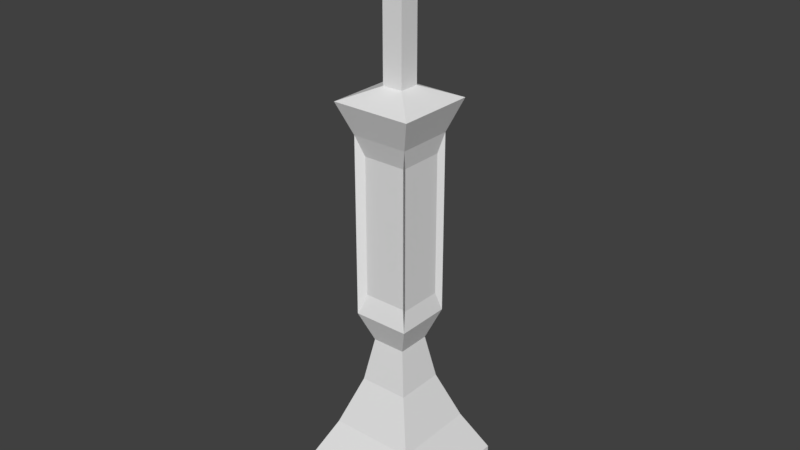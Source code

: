 # Source: gravestone3.blend  (saved by Blender 2.79.0; exported with 4.5.12 LTS)
import bpy
from mathutils import Matrix  # noqa: F401  (used for matrix-valued properties, if any)

bpy.ops.wm.read_factory_settings(use_empty=True)
scene = bpy.context.scene
scene.name = 'Scene'

# ---- collections
col_collection_1 = bpy.data.collections.new('Collection 1'); scene.collection.children.link(col_collection_1)

# ---- world
world_world = bpy.data.worlds.new('World'); scene.world = world_world
world_world.color = (0.05088, 0.05088, 0.05088)
world_world.use_sun_shadow = False
world_world.sun_shadow_jitter_overblur = 0.0
world_world.cycles.sampling_method = 'MANUAL'

# ---- meshes
me_cube_001 = bpy.data.meshes.new('Cube.001')
me_cube_001.from_pydata([(-1.0, -1.0, -1.0), (-1.0, -1.0, 1.0), (-1.0, 1.0, -1.0), (-1.0, 1.0, 1.0), (1.0, -1.0, -1.0), (1.0, -1.0, 1.0), (1.0, 1.0, -1.0), (1.0, 1.0, 1.0), (-0.6734, -0.6734, 3.115), (-0.6734, 0.6734, 3.115), (0.6734, 0.6734, 3.115), (0.6734, -0.6734, 3.115), (-0.3903, -0.3903, 5.578), (-0.3903, 0.3903, 5.578), (0.3903, 0.3903, 5.578), (0.3903, -0.3903, 5.578), (-0.2656, -0.2656, 7.818), (-0.2656, 0.2656, 7.818), (0.2656, 0.2656, 7.818), (0.2656, -0.2656, 7.818), (-0.4423, -0.4423, 9.317), (-0.4423, 0.4423, 9.317), (0.4423, 0.4423, 9.317), (0.4423, -0.4423, 9.317), (-0.4423, -0.4423, 18.4), (-0.4423, 0.4423, 18.4), (0.4423, 0.4423, 18.4), (0.4423, -0.4423, 18.4), (-0.6276, -0.6276, 19.99), (-0.6276, 0.6276, 19.99), (0.6276, 0.6276, 19.99), (0.6276, -0.6276, 19.99), (-0.1608, -0.1608, 20.63), (-0.1608, 0.1608, 20.63), (0.1608, 0.1608, 20.63), (0.1608, -0.1608, 20.63), (-0.1608, -0.1608, 28.82), (-0.1608, 0.1608, 28.82), (0.1608, 0.1608, 28.82), (0.1608, -0.1608, 28.82), (0.3826, 0.3478, 10.29), (0.3826, -0.3478, 10.29), (0.3826, 0.3478, 17.43), (0.3826, -0.3478, 17.43), (0.3436, -0.3473, 10.33), (-0.3436, -0.3473, 10.33), (0.3436, -0.3473, 17.38), (-0.3436, -0.3473, 17.38), (-0.3304, -0.3439, 10.33), (-0.3304, 0.3439, 10.33), (-0.3304, -0.3439, 17.39), (-0.3304, 0.3439, 17.39), (-0.3517, 0.3824, 10.25), (0.3517, 0.3824, 10.25), (-0.3517, 0.3824, 17.47), (0.3517, 0.3824, 17.47), (-0.1253, -0.6482, 26.16), (-0.1253, -0.6482, 27.11), (-0.1253, 0.6492, 26.16), (-0.1253, 0.6492, 27.11), (0.1713, -0.6482, 26.16), (0.1713, -0.6482, 27.11), (0.1713, 0.6492, 26.16), (0.1713, 0.6492, 27.11)], [], [(1, 2, 0), (3, 6, 2), (7, 4, 6), (5, 0, 4), (6, 0, 2), (5, 10, 11), (10, 15, 11), (3, 8, 9), (1, 11, 8), (7, 9, 10), (15, 16, 12), (8, 13, 9), (11, 12, 8), (9, 14, 10), (18, 23, 19), (13, 18, 14), (14, 19, 15), (12, 17, 13), (21, 51, 25), (16, 21, 17), (19, 20, 16), (17, 22, 18), (27, 28, 24), (27, 47, 46), (22, 55, 26), (26, 40, 22), (30, 35, 31), (25, 30, 26), (26, 31, 27), (24, 29, 25), (35, 36, 32), (28, 33, 29), (31, 32, 28), (29, 34, 30), (37, 39, 38), (33, 38, 34), (34, 39, 35), (32, 37, 33), (40, 43, 41), (22, 41, 23), (23, 43, 27), (27, 42, 26), (44, 47, 45), (23, 45, 20), (27, 44, 23), (20, 47, 24), (48, 51, 49), (20, 49, 21), (24, 48, 20), (25, 50, 24), (52, 55, 53), (25, 52, 21), (25, 55, 54), (22, 52, 53), (57, 58, 56), (59, 62, 58), (63, 60, 62), (61, 56, 60), (62, 56, 58), (59, 61, 63), (1, 3, 2), (3, 7, 6), (7, 5, 4), (5, 1, 0), (6, 4, 0), (5, 7, 10), (10, 14, 15), (3, 1, 8), (1, 5, 11), (7, 3, 9), (15, 19, 16), (8, 12, 13), (11, 15, 12), (9, 13, 14), (18, 22, 23), (13, 17, 18), (14, 18, 19), (12, 16, 17), (21, 49, 51), (16, 20, 21), (19, 23, 20), (17, 21, 22), (27, 31, 28), (27, 24, 47), (22, 53, 55), (26, 42, 40), (30, 34, 35), (25, 29, 30), (26, 30, 31), (24, 28, 29), (35, 39, 36), (28, 32, 33), (31, 35, 32), (29, 33, 34), (37, 36, 39), (33, 37, 38), (34, 38, 39), (32, 36, 37), (40, 42, 43), (22, 40, 41), (23, 41, 43), (27, 43, 42), (44, 46, 47), (23, 44, 45), (27, 46, 44), (20, 45, 47), (48, 50, 51), (20, 48, 49), (24, 50, 48), (25, 51, 50), (52, 54, 55), (25, 54, 52), (25, 26, 55), (22, 21, 52), (57, 59, 58), (59, 63, 62), (63, 61, 60), (61, 57, 56), (62, 60, 56), (59, 57, 61)])
_uv = me_cube_001.uv_layers.new(name='UVMap')
_uv.uv.foreach_set('vector', [0.01516, 0.9275, 0.1747, 0.9937, 0.01516, 0.9937, 0.5545, 0.07249, 0.3949, 0.006289, 0.5545, 0.006289, 0.5848, 0.9275, 0.7444, 0.9937, 0.5848, 0.9937, 0.2051, 0.9275, 0.3646, 0.9937, 0.2051, 0.9937, 0.7747, 0.07249, 0.9343, 0.006289, 0.9343, 0.07249, 0.7444, 0.9275, 0.6109, 0.8574, 0.7184, 0.8574, 0.6109, 0.8574, 0.6958, 0.7758, 0.7184, 0.8574, 0.1747, 0.9275, 0.04122, 0.8574, 0.1487, 0.8574, 0.3646, 0.9275, 0.2311, 0.8574, 0.3386, 0.8574, 0.3949, 0.07249, 0.5285, 0.1426, 0.421, 0.1426, 0.2537, 0.7758, 0.306, 0.7016, 0.316, 0.7758, 0.04122, 0.8574, 0.1261, 0.7758, 0.1487, 0.8574, 0.2311, 0.8574, 0.316, 0.7758, 0.3386, 0.8574, 0.5285, 0.1426, 0.4436, 0.2242, 0.421, 0.1426, 0.6434, 0.7016, 0.6999, 0.652, 0.6858, 0.7016, 0.5059, 0.2242, 0.4535, 0.2984, 0.4436, 0.2242, 0.6335, 0.7758, 0.6858, 0.7016, 0.6958, 0.7758, 0.06381, 0.7758, 0.1161, 0.7016, 0.1261, 0.7758, 0.7837, 0.3856, 0.7747, 0.1185, 0.7837, 0.08507, 0.07375, 0.7016, 0.1302, 0.652, 0.1161, 0.7016, 0.2636, 0.7016, 0.3201, 0.652, 0.306, 0.7016, 0.4959, 0.2984, 0.4394, 0.348, 0.4535, 0.2984, 0.2495, 0.3515, 0.3349, 0.2989, 0.3201, 0.3515, 0.2495, 0.3515, 0.3123, 0.385, 0.2574, 0.385, 0.4394, 0.348, 0.4467, 0.6177, 0.4394, 0.6485, 0.6293, 0.3515, 0.6369, 0.6199, 0.6293, 0.652, 0.6145, 0.2989, 0.6775, 0.2775, 0.7147, 0.2989, 0.51, 0.6485, 0.4247, 0.7011, 0.4394, 0.6485, 0.6293, 0.3515, 0.7147, 0.2989, 0.6999, 0.3515, 0.05966, 0.3515, 0.145, 0.2989, 0.1302, 0.3515, 0.272, 0.2775, 0.2977, 0.006289, 0.2977, 0.2775, 0.04487, 0.2989, 0.1078, 0.2775, 0.145, 0.2989, 0.2348, 0.2989, 0.2977, 0.2775, 0.3349, 0.2989, 0.5248, 0.7011, 0.4619, 0.7225, 0.4247, 0.7011, 0.9592, 0.2024, 0.9848, 0.1918, 0.9848, 0.2024, 0.4876, 0.7225, 0.4619, 0.9937, 0.4619, 0.7225, 0.6518, 0.2775, 0.6775, 0.006289, 0.6775, 0.2775, 0.08211, 0.2775, 0.1078, 0.006289, 0.1078, 0.2775, 0.6369, 0.6199, 0.6924, 0.3836, 0.6924, 0.6199, 0.6293, 0.652, 0.6924, 0.6199, 0.6999, 0.652, 0.6999, 0.652, 0.6924, 0.3836, 0.6999, 0.3515, 0.6999, 0.3515, 0.6369, 0.3836, 0.6293, 0.3515, 0.2574, 0.6185, 0.3123, 0.385, 0.3123, 0.6185, 0.2495, 0.652, 0.3123, 0.6185, 0.3201, 0.652, 0.2495, 0.3515, 0.2574, 0.6185, 0.2495, 0.652, 0.3201, 0.652, 0.3123, 0.385, 0.3201, 0.3515, 0.06751, 0.6186, 0.1224, 0.3849, 0.1224, 0.6186, 0.05966, 0.652, 0.1224, 0.6186, 0.1302, 0.652, 0.8229, 0.3856, 0.814, 0.1185, 0.8229, 0.08507, 0.1302, 0.3515, 0.06751, 0.3849, 0.05966, 0.3515, 0.5028, 0.3788, 0.4467, 0.6177, 0.4467, 0.3788, 0.51, 0.6485, 0.5028, 0.3788, 0.51, 0.348, 0.51, 0.6485, 0.4467, 0.6177, 0.5028, 0.6177, 0.4394, 0.348, 0.5028, 0.3788, 0.4467, 0.3788, 0.8532, 0.2859, 0.9289, 0.1918, 0.9289, 0.2859, 0.9592, 0.129, 0.9828, 0.1604, 0.9592, 0.1604, 0.8532, 0.1792, 0.9289, 0.08507, 0.9289, 0.1792, 0.9592, 0.08507, 0.9828, 0.1165, 0.9592, 0.1165, 0.9309, 0.2985, 0.9072, 0.3926, 0.9072, 0.2985, 0.8532, 0.3926, 0.8769, 0.2985, 0.8769, 0.3926, 0.01516, 0.9275, 0.1747, 0.9275, 0.1747, 0.9937, 0.5545, 0.07249, 0.3949, 0.07249, 0.3949, 0.006289, 0.5848, 0.9275, 0.7444, 0.9275, 0.7444, 0.9937, 0.2051, 0.9275, 0.3646, 0.9275, 0.3646, 0.9937, 0.7747, 0.07249, 0.7747, 0.006289, 0.9343, 0.006289, 0.7444, 0.9275, 0.5848, 0.9275, 0.6109, 0.8574, 0.6109, 0.8574, 0.6335, 0.7758, 0.6958, 0.7758, 0.1747, 0.9275, 0.01516, 0.9275, 0.04122, 0.8574, 0.3646, 0.9275, 0.2051, 0.9275, 0.2311, 0.8574, 0.3949, 0.07249, 0.5545, 0.07249, 0.5285, 0.1426, 0.2537, 0.7758, 0.2636, 0.7016, 0.306, 0.7016, 0.04122, 0.8574, 0.06381, 0.7758, 0.1261, 0.7758, 0.2311, 0.8574, 0.2537, 0.7758, 0.316, 0.7758, 0.5285, 0.1426, 0.5059, 0.2242, 0.4436, 0.2242, 0.6434, 0.7016, 0.6293, 0.652, 0.6999, 0.652, 0.5059, 0.2242, 0.4959, 0.2984, 0.4535, 0.2984, 0.6335, 0.7758, 0.6434, 0.7016, 0.6858, 0.7016, 0.06381, 0.7758, 0.07375, 0.7016, 0.1161, 0.7016, 0.7837, 0.3856, 0.7747, 0.3522, 0.7747, 0.1185, 0.07375, 0.7016, 0.05966, 0.652, 0.1302, 0.652, 0.2636, 0.7016, 0.2495, 0.652, 0.3201, 0.652, 0.4959, 0.2984, 0.51, 0.348, 0.4394, 0.348, 0.2495, 0.3515, 0.2348, 0.2989, 0.3349, 0.2989, 0.2495, 0.3515, 0.3201, 0.3515, 0.3123, 0.385, 0.4394, 0.348, 0.4467, 0.3788, 0.4467, 0.6177, 0.6293, 0.3515, 0.6369, 0.3836, 0.6369, 0.6199, 0.6145, 0.2989, 0.6518, 0.2775, 0.6775, 0.2775, 0.51, 0.6485, 0.5248, 0.7011, 0.4247, 0.7011, 0.6293, 0.3515, 0.6145, 0.2989, 0.7147, 0.2989, 0.05966, 0.3515, 0.04487, 0.2989, 0.145, 0.2989, 0.272, 0.2775, 0.272, 0.006289, 0.2977, 0.006289, 0.04487, 0.2989, 0.08211, 0.2775, 0.1078, 0.2775, 0.2348, 0.2989, 0.272, 0.2775, 0.2977, 0.2775, 0.5248, 0.7011, 0.4876, 0.7225, 0.4619, 0.7225, 0.9592, 0.2024, 0.9592, 0.1918, 0.9848, 0.1918, 0.4876, 0.7225, 0.4876, 0.9937, 0.4619, 0.9937, 0.6518, 0.2775, 0.6518, 0.006289, 0.6775, 0.006289, 0.08211, 0.2775, 0.08211, 0.006289, 0.1078, 0.006289, 0.6369, 0.6199, 0.6369, 0.3836, 0.6924, 0.3836, 0.6293, 0.652, 0.6369, 0.6199, 0.6924, 0.6199, 0.6999, 0.652, 0.6924, 0.6199, 0.6924, 0.3836, 0.6999, 0.3515, 0.6924, 0.3836, 0.6369, 0.3836, 0.2574, 0.6185, 0.2574, 0.385, 0.3123, 0.385, 0.2495, 0.652, 0.2574, 0.6185, 0.3123, 0.6185, 0.2495, 0.3515, 0.2574, 0.385, 0.2574, 0.6185, 0.3201, 0.652, 0.3123, 0.6185, 0.3123, 0.385, 0.06751, 0.6186, 0.06751, 0.3849, 0.1224, 0.3849, 0.05966, 0.652, 0.06751, 0.6186, 0.1224, 0.6186, 0.8229, 0.3856, 0.814, 0.3522, 0.814, 0.1185, 0.1302, 0.3515, 0.1224, 0.3849, 0.06751, 0.3849, 0.5028, 0.3788, 0.5028, 0.6177, 0.4467, 0.6177, 0.51, 0.6485, 0.5028, 0.6177, 0.5028, 0.3788, 0.51, 0.6485, 0.4394, 0.6485, 0.4467, 0.6177, 0.4394, 0.348, 0.51, 0.348, 0.5028, 0.3788, 0.8532, 0.2859, 0.8532, 0.1918, 0.9289, 0.1918, 0.9592, 0.129, 0.9828, 0.129, 0.9828, 0.1604, 0.8532, 0.1792, 0.8532, 0.08507, 0.9289, 0.08507, 0.9592, 0.08507, 0.9828, 0.08507, 0.9828, 0.1165, 0.9309, 0.2985, 0.9309, 0.3926, 0.9072, 0.3926, 0.8532, 0.3926, 0.8532, 0.2985, 0.8769, 0.2985])
me_cube_001.use_remesh_preserve_volume = False
me_cube_001.use_remesh_preserve_attributes = False
me_cube_001.use_mirror_vertex_groups = False
me_cube_001.update()

# ---- objects
ob_cube = bpy.data.objects.new('Cube', me_cube_001)

# ---- transforms, parenting, visibility, modifiers, constraints
ob_cube.location = (0.0, 0.0, 0.9648)
ob_cube.scale = (1.738, 1.738, 0.5438)
ob_cube.lineart.crease_threshold = 0.0

# ---- collection membership
col_collection_1.objects.link(ob_cube)

# ---- scene / render settings (as saved in the file)
scene.frame_start = 1; scene.frame_end = 250; scene.frame_set(1)
scene.render.engine = 'BLENDER_EEVEE_NEXT'
scene.render.resolution_percentage = 50
scene.render.dither_intensity = 0.0
scene.cycles.use_denoising = False
scene.cycles.samples = 128
scene.cycles.sampling_pattern = 'TABULATED_SOBOL'
scene.cycles.use_adaptive_sampling = False
scene.cycles.use_light_tree = False
scene.cycles.blur_glossy = 0.0
scene.cycles.sample_clamp_indirect = 0.0
scene.view_settings.view_transform = 'Standard'
bpy.context.view_layer.update()

# ---- added for rendering (the .blend has no active camera and no usable light): camera, sun
cam_auto = bpy.data.cameras.new('AutoCamera')
cam_auto.lens = 50.0
cam_auto.sensor_width = 36.0
cam_auto.clip_end = 1000.0
ob_auto_camera = bpy.data.objects.new('AutoCamera', cam_auto)
scene.collection.objects.link(ob_auto_camera)
ob_auto_camera.location = (15.6793, -18.8152, 21.0735)
ob_auto_camera.rotation_euler = (1.09748, -7.21219e-08, 0.694738)
scene.camera = ob_auto_camera
light_auto_sun = bpy.data.lights.new('AutoSun', 'SUN')
light_auto_sun.energy = 3.0
light_auto_sun.angle = 0.0523599
ob_auto_sun = bpy.data.objects.new('AutoSun', light_auto_sun)
scene.collection.objects.link(ob_auto_sun)
ob_auto_sun.rotation_euler = (0.872665, 0.174533, 0.523599)
bpy.context.view_layer.update()
